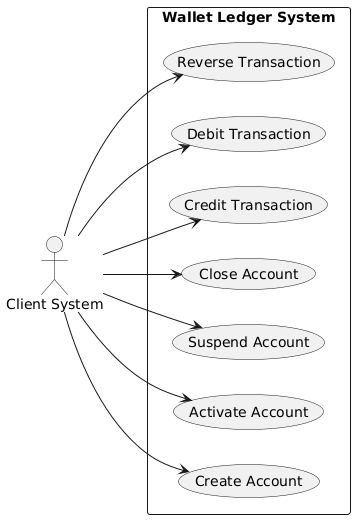

The diagram above was rendered by PlantUML. Its source (embedded in the PNG):
@startuml
left to right direction

actor "Client System" as CS

rectangle "Wallet Ledger System" {
  usecase "Create Account" as UC1
  usecase "Activate Account" as UC2
  usecase "Suspend Account" as UC3
  usecase "Close Account" as UC4
  usecase "Credit Transaction" as UC5
  usecase "Debit Transaction" as UC6
  usecase "Reverse Transaction" as UC7
}

CS --> UC1
CS --> UC2
CS --> UC3
CS --> UC4
CS --> UC5
CS --> UC6
CS --> UC7
@enduml